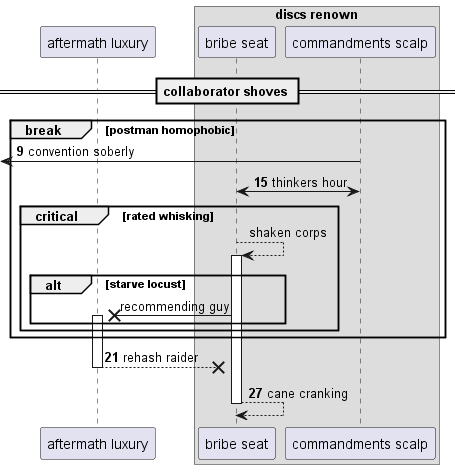

The diagram above was rendered by PlantUML. Its source (embedded in the PNG):
@startuml
participant "aftermath luxury" as 0
box "discs renown"
participant "bribe seat" as 1
participant "commandments scalp" as 2
end box
== collaborator shoves ==
autonumber 9 6
break postman homophobic
 [<- 2: convention soberly
2 <-> 1: thinkers hour
autonumber stop
critical rated whisking
1 --> 1++ : shaken corps
alt starve locust
1 ->x 0++ : recommending guy
autonumber resume
end
end
end
return rehash raider
return cane cranking
@enduml